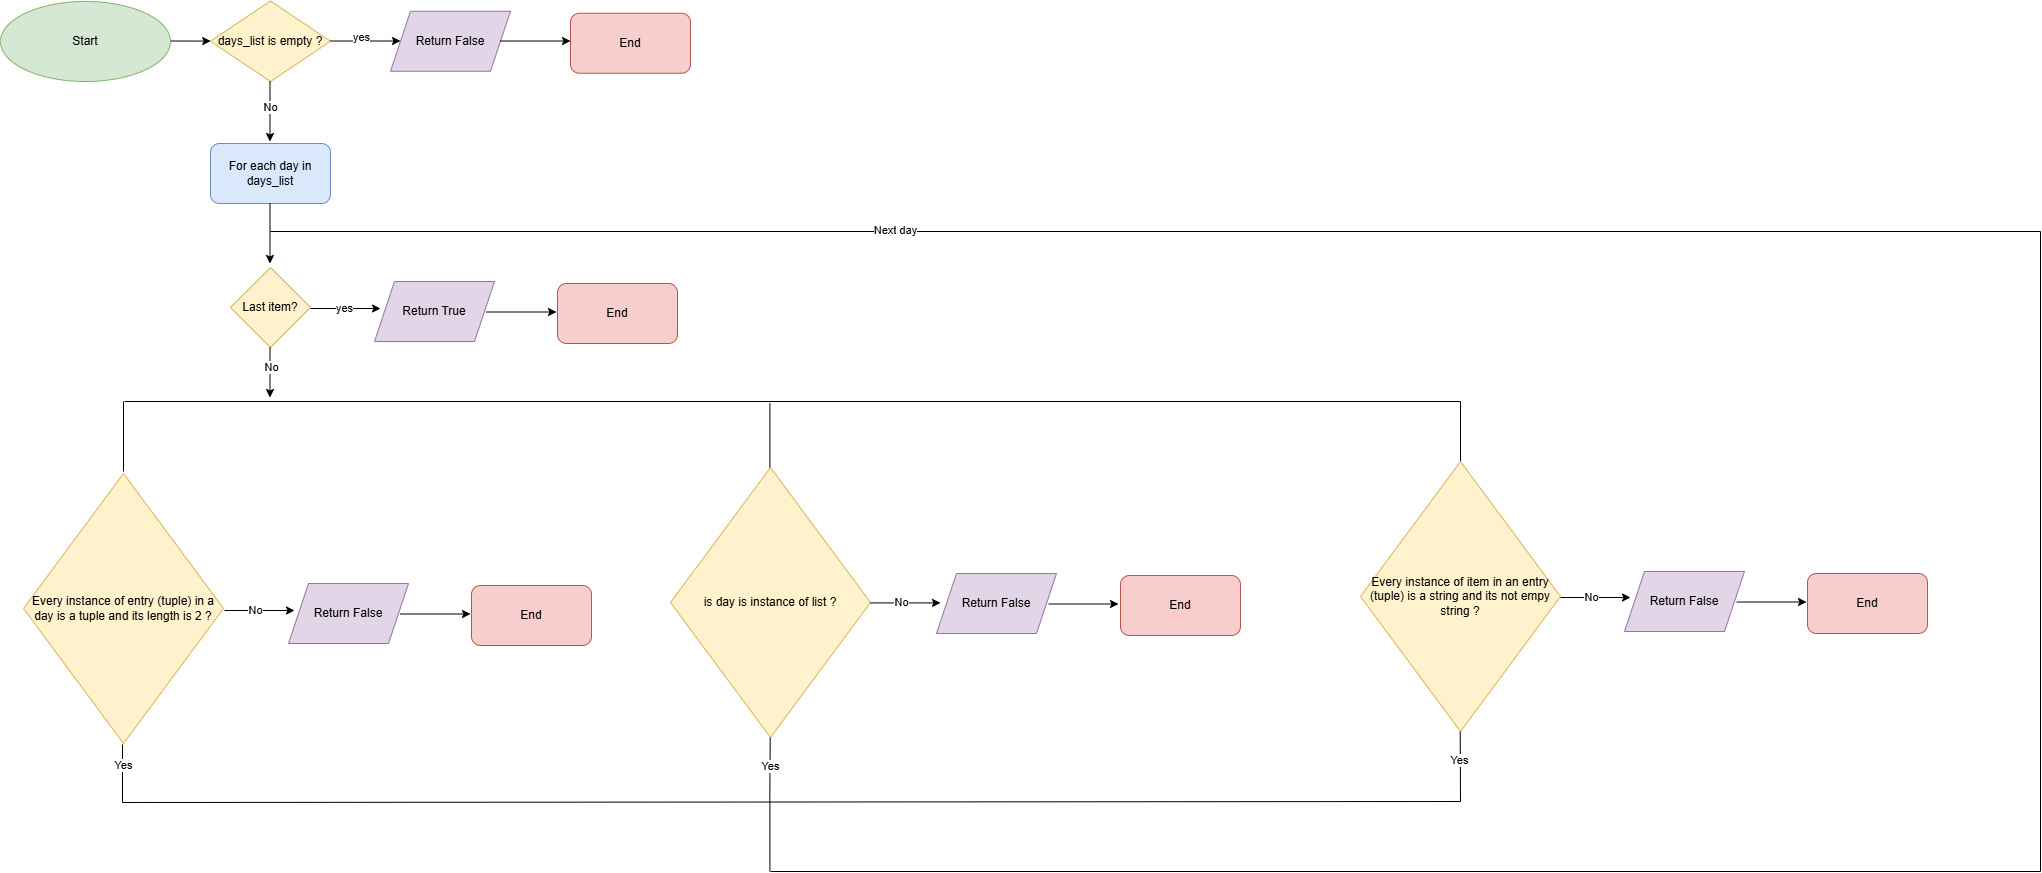

The diagram above was exported from draw.io. Its source (the exported page's mxGraphModel, read from the mxfile embedded in the PNG):
<mxGraphModel dx="1687" dy="2047" grid="1" gridSize="10" guides="1" tooltips="1" connect="1" arrows="1" fold="1" page="1" pageScale="1" pageWidth="827" pageHeight="1169" math="0" shadow="0">
  <root>
    <mxCell id="0" />
    <mxCell id="1" parent="0" />
    <mxCell id="ZdTQdaTC0_J5G_o92CIx-1" value="Start" style="ellipse;whiteSpace=wrap;html=1;fillColor=#d5e8d4;strokeColor=#82b366;" vertex="1" parent="1">
      <mxGeometry x="40" y="-1110" width="170" height="80" as="geometry" />
    </mxCell>
    <mxCell id="ZdTQdaTC0_J5G_o92CIx-2" value="" style="endArrow=classic;html=1;rounded=0;" edge="1" parent="1" target="ZdTQdaTC0_J5G_o92CIx-3">
      <mxGeometry width="50" height="50" relative="1" as="geometry">
        <mxPoint x="210" y="-1070.5" as="sourcePoint" />
        <mxPoint x="290" y="-1070.5" as="targetPoint" />
      </mxGeometry>
    </mxCell>
    <mxCell id="ZdTQdaTC0_J5G_o92CIx-3" value="days_list is empty ?" style="rhombus;whiteSpace=wrap;html=1;fillColor=#fff2cc;strokeColor=#d6b656;" vertex="1" parent="1">
      <mxGeometry x="250" y="-1110.5" width="120" height="80.5" as="geometry" />
    </mxCell>
    <mxCell id="ZdTQdaTC0_J5G_o92CIx-4" value="" style="endArrow=classic;html=1;rounded=0;" edge="1" parent="1">
      <mxGeometry width="50" height="50" relative="1" as="geometry">
        <mxPoint x="370" y="-1070.5" as="sourcePoint" />
        <mxPoint x="440" y="-1070.5" as="targetPoint" />
      </mxGeometry>
    </mxCell>
    <mxCell id="ZdTQdaTC0_J5G_o92CIx-6" value="yes" style="edgeLabel;html=1;align=center;verticalAlign=middle;resizable=0;points=[];" vertex="1" connectable="0" parent="ZdTQdaTC0_J5G_o92CIx-4">
      <mxGeometry x="-0.1143" relative="1" as="geometry">
        <mxPoint y="-4" as="offset" />
      </mxGeometry>
    </mxCell>
    <mxCell id="ZdTQdaTC0_J5G_o92CIx-5" value="" style="endArrow=classic;html=1;rounded=0;" edge="1" parent="1">
      <mxGeometry width="50" height="50" relative="1" as="geometry">
        <mxPoint x="309.5" y="-1030" as="sourcePoint" />
        <mxPoint x="309.5" y="-970" as="targetPoint" />
      </mxGeometry>
    </mxCell>
    <mxCell id="ZdTQdaTC0_J5G_o92CIx-7" value="No" style="edgeLabel;html=1;align=center;verticalAlign=middle;resizable=0;points=[];" vertex="1" connectable="0" parent="ZdTQdaTC0_J5G_o92CIx-5">
      <mxGeometry x="-0.1333" relative="1" as="geometry">
        <mxPoint as="offset" />
      </mxGeometry>
    </mxCell>
    <mxCell id="ZdTQdaTC0_J5G_o92CIx-8" value="Return False" style="shape=parallelogram;perimeter=parallelogramPerimeter;whiteSpace=wrap;html=1;fixedSize=1;fillColor=#e1d5e7;strokeColor=#9673a6;" vertex="1" parent="1">
      <mxGeometry x="430" y="-1100.25" width="120" height="60" as="geometry" />
    </mxCell>
    <mxCell id="ZdTQdaTC0_J5G_o92CIx-9" value="" style="endArrow=classic;html=1;rounded=0;" edge="1" parent="1">
      <mxGeometry width="50" height="50" relative="1" as="geometry">
        <mxPoint x="540" y="-1070.5" as="sourcePoint" />
        <mxPoint x="610" y="-1070.5" as="targetPoint" />
      </mxGeometry>
    </mxCell>
    <mxCell id="ZdTQdaTC0_J5G_o92CIx-11" value="End" style="rounded=1;whiteSpace=wrap;html=1;fillColor=#f8cecc;strokeColor=#b85450;" vertex="1" parent="1">
      <mxGeometry x="597" y="-828" width="120" height="60" as="geometry" />
    </mxCell>
    <mxCell id="ZdTQdaTC0_J5G_o92CIx-12" value="For each day in days_list" style="rounded=1;whiteSpace=wrap;html=1;fillColor=#dae8fc;strokeColor=#6c8ebf;" vertex="1" parent="1">
      <mxGeometry x="250" y="-968" width="120" height="60" as="geometry" />
    </mxCell>
    <mxCell id="ZdTQdaTC0_J5G_o92CIx-13" value="" style="endArrow=classic;html=1;rounded=0;" edge="1" parent="1">
      <mxGeometry width="50" height="50" relative="1" as="geometry">
        <mxPoint x="309.5" y="-908" as="sourcePoint" />
        <mxPoint x="309.5" y="-848" as="targetPoint" />
      </mxGeometry>
    </mxCell>
    <mxCell id="ZdTQdaTC0_J5G_o92CIx-15" value="Last item?" style="rhombus;whiteSpace=wrap;html=1;fillColor=#fff2cc;strokeColor=#d6b656;" vertex="1" parent="1">
      <mxGeometry x="270" y="-844" width="80" height="80" as="geometry" />
    </mxCell>
    <mxCell id="ZdTQdaTC0_J5G_o92CIx-16" value="" style="endArrow=classic;html=1;rounded=0;" edge="1" parent="1">
      <mxGeometry width="50" height="50" relative="1" as="geometry">
        <mxPoint x="350" y="-803" as="sourcePoint" />
        <mxPoint x="420" y="-803" as="targetPoint" />
      </mxGeometry>
    </mxCell>
    <mxCell id="ZdTQdaTC0_J5G_o92CIx-17" value="yes" style="edgeLabel;html=1;align=center;verticalAlign=middle;resizable=0;points=[];" vertex="1" connectable="0" parent="ZdTQdaTC0_J5G_o92CIx-16">
      <mxGeometry x="0.125" y="1" relative="1" as="geometry">
        <mxPoint x="-5" as="offset" />
      </mxGeometry>
    </mxCell>
    <mxCell id="ZdTQdaTC0_J5G_o92CIx-19" value="Return True" style="shape=parallelogram;perimeter=parallelogramPerimeter;whiteSpace=wrap;html=1;fixedSize=1;fillColor=#e1d5e7;strokeColor=#9673a6;" vertex="1" parent="1">
      <mxGeometry x="414" y="-830" width="120" height="60" as="geometry" />
    </mxCell>
    <mxCell id="ZdTQdaTC0_J5G_o92CIx-20" value="" style="endArrow=classic;html=1;rounded=0;" edge="1" parent="1">
      <mxGeometry width="50" height="50" relative="1" as="geometry">
        <mxPoint x="526" y="-799.5" as="sourcePoint" />
        <mxPoint x="596" y="-799.5" as="targetPoint" />
      </mxGeometry>
    </mxCell>
    <mxCell id="ZdTQdaTC0_J5G_o92CIx-21" value="End" style="rounded=1;whiteSpace=wrap;html=1;fillColor=#f8cecc;strokeColor=#b85450;" vertex="1" parent="1">
      <mxGeometry x="610" y="-1098.25" width="120" height="60" as="geometry" />
    </mxCell>
    <mxCell id="ZdTQdaTC0_J5G_o92CIx-22" value="" style="endArrow=classic;html=1;rounded=0;" edge="1" parent="1">
      <mxGeometry width="50" height="50" relative="1" as="geometry">
        <mxPoint x="309.5" y="-764" as="sourcePoint" />
        <mxPoint x="309.5" y="-714" as="targetPoint" />
      </mxGeometry>
    </mxCell>
    <mxCell id="ZdTQdaTC0_J5G_o92CIx-23" value="No" style="edgeLabel;html=1;align=center;verticalAlign=middle;resizable=0;points=[];" vertex="1" connectable="0" parent="ZdTQdaTC0_J5G_o92CIx-22">
      <mxGeometry x="-0.2333" y="1" relative="1" as="geometry">
        <mxPoint y="1" as="offset" />
      </mxGeometry>
    </mxCell>
    <mxCell id="ZdTQdaTC0_J5G_o92CIx-25" value="Every instance of entry (tuple) in a day is a tuple and its length is 2 ?" style="rhombus;whiteSpace=wrap;html=1;fillColor=#fff2cc;strokeColor=#d6b656;" vertex="1" parent="1">
      <mxGeometry x="63" y="-638" width="200" height="270" as="geometry" />
    </mxCell>
    <mxCell id="ZdTQdaTC0_J5G_o92CIx-26" value="End" style="rounded=1;whiteSpace=wrap;html=1;fillColor=#f8cecc;strokeColor=#b85450;" vertex="1" parent="1">
      <mxGeometry x="511" y="-526" width="120" height="60" as="geometry" />
    </mxCell>
    <mxCell id="ZdTQdaTC0_J5G_o92CIx-27" value="" style="endArrow=classic;html=1;rounded=0;" edge="1" parent="1">
      <mxGeometry width="50" height="50" relative="1" as="geometry">
        <mxPoint x="264" y="-501" as="sourcePoint" />
        <mxPoint x="334" y="-501" as="targetPoint" />
      </mxGeometry>
    </mxCell>
    <mxCell id="ZdTQdaTC0_J5G_o92CIx-31" value="No" style="edgeLabel;html=1;align=center;verticalAlign=middle;resizable=0;points=[];" vertex="1" connectable="0" parent="ZdTQdaTC0_J5G_o92CIx-27">
      <mxGeometry x="0.0571" y="-1" relative="1" as="geometry">
        <mxPoint x="-6" y="-2" as="offset" />
      </mxGeometry>
    </mxCell>
    <mxCell id="ZdTQdaTC0_J5G_o92CIx-29" value="Return False" style="shape=parallelogram;perimeter=parallelogramPerimeter;whiteSpace=wrap;html=1;fixedSize=1;fillColor=#e1d5e7;strokeColor=#9673a6;" vertex="1" parent="1">
      <mxGeometry x="328" y="-528" width="120" height="60" as="geometry" />
    </mxCell>
    <mxCell id="ZdTQdaTC0_J5G_o92CIx-30" value="" style="endArrow=classic;html=1;rounded=0;" edge="1" parent="1">
      <mxGeometry width="50" height="50" relative="1" as="geometry">
        <mxPoint x="440" y="-497.5" as="sourcePoint" />
        <mxPoint x="510" y="-497.5" as="targetPoint" />
      </mxGeometry>
    </mxCell>
    <mxCell id="ZdTQdaTC0_J5G_o92CIx-38" value="" style="endArrow=none;html=1;rounded=0;" edge="1" parent="1">
      <mxGeometry width="50" height="50" relative="1" as="geometry">
        <mxPoint x="164" y="-710" as="sourcePoint" />
        <mxPoint x="1500" y="-710" as="targetPoint" />
      </mxGeometry>
    </mxCell>
    <mxCell id="ZdTQdaTC0_J5G_o92CIx-39" value="" style="endArrow=none;html=1;rounded=0;" edge="1" parent="1">
      <mxGeometry width="50" height="50" relative="1" as="geometry">
        <mxPoint x="1500" y="-650" as="sourcePoint" />
        <mxPoint x="1500" y="-710" as="targetPoint" />
      </mxGeometry>
    </mxCell>
    <mxCell id="ZdTQdaTC0_J5G_o92CIx-40" value="" style="endArrow=none;html=1;rounded=0;" edge="1" parent="1">
      <mxGeometry width="50" height="50" relative="1" as="geometry">
        <mxPoint x="163" y="-640" as="sourcePoint" />
        <mxPoint x="163" y="-710" as="targetPoint" />
      </mxGeometry>
    </mxCell>
    <mxCell id="ZdTQdaTC0_J5G_o92CIx-41" value="Every instance of item in an entry (tuple)&amp;nbsp;is a string and its not empy string ?" style="rhombus;whiteSpace=wrap;html=1;fillColor=#fff2cc;strokeColor=#d6b656;" vertex="1" parent="1">
      <mxGeometry x="1400" y="-650" width="200" height="270" as="geometry" />
    </mxCell>
    <mxCell id="ZdTQdaTC0_J5G_o92CIx-42" value="End" style="rounded=1;whiteSpace=wrap;html=1;fillColor=#f8cecc;strokeColor=#b85450;" vertex="1" parent="1">
      <mxGeometry x="1847" y="-538" width="120" height="60" as="geometry" />
    </mxCell>
    <mxCell id="ZdTQdaTC0_J5G_o92CIx-43" value="" style="endArrow=classic;html=1;rounded=0;" edge="1" parent="1">
      <mxGeometry width="50" height="50" relative="1" as="geometry">
        <mxPoint x="1600" y="-514" as="sourcePoint" />
        <mxPoint x="1670" y="-514" as="targetPoint" />
      </mxGeometry>
    </mxCell>
    <mxCell id="ZdTQdaTC0_J5G_o92CIx-44" value="No" style="edgeLabel;html=1;align=center;verticalAlign=middle;resizable=0;points=[];" vertex="1" connectable="0" parent="ZdTQdaTC0_J5G_o92CIx-43">
      <mxGeometry x="0.0571" y="-1" relative="1" as="geometry">
        <mxPoint x="-6" y="-2" as="offset" />
      </mxGeometry>
    </mxCell>
    <mxCell id="ZdTQdaTC0_J5G_o92CIx-45" value="Return False" style="shape=parallelogram;perimeter=parallelogramPerimeter;whiteSpace=wrap;html=1;fixedSize=1;fillColor=#e1d5e7;strokeColor=#9673a6;" vertex="1" parent="1">
      <mxGeometry x="1664" y="-540" width="120" height="60" as="geometry" />
    </mxCell>
    <mxCell id="ZdTQdaTC0_J5G_o92CIx-46" value="" style="endArrow=classic;html=1;rounded=0;" edge="1" parent="1">
      <mxGeometry width="50" height="50" relative="1" as="geometry">
        <mxPoint x="1776" y="-509.5" as="sourcePoint" />
        <mxPoint x="1846" y="-509.5" as="targetPoint" />
      </mxGeometry>
    </mxCell>
    <mxCell id="ZdTQdaTC0_J5G_o92CIx-47" value="" style="endArrow=none;html=1;rounded=0;" edge="1" parent="1">
      <mxGeometry width="50" height="50" relative="1" as="geometry">
        <mxPoint x="162" y="-309" as="sourcePoint" />
        <mxPoint x="162" y="-367" as="targetPoint" />
      </mxGeometry>
    </mxCell>
    <mxCell id="ZdTQdaTC0_J5G_o92CIx-70" value="Yes" style="edgeLabel;html=1;align=center;verticalAlign=middle;resizable=0;points=[];" vertex="1" connectable="0" parent="ZdTQdaTC0_J5G_o92CIx-47">
      <mxGeometry x="0.3103" relative="1" as="geometry">
        <mxPoint as="offset" />
      </mxGeometry>
    </mxCell>
    <mxCell id="ZdTQdaTC0_J5G_o92CIx-49" value="" style="endArrow=none;html=1;rounded=0;" edge="1" parent="1">
      <mxGeometry width="50" height="50" relative="1" as="geometry">
        <mxPoint x="1500" y="-310" as="sourcePoint" />
        <mxPoint x="1499.6999999999998" y="-380" as="targetPoint" />
      </mxGeometry>
    </mxCell>
    <mxCell id="ZdTQdaTC0_J5G_o92CIx-74" value="Yes" style="edgeLabel;html=1;align=center;verticalAlign=middle;resizable=0;points=[];" vertex="1" connectable="0" parent="ZdTQdaTC0_J5G_o92CIx-49">
      <mxGeometry x="0.2249" y="-3" relative="1" as="geometry">
        <mxPoint x="-4" y="1" as="offset" />
      </mxGeometry>
    </mxCell>
    <mxCell id="ZdTQdaTC0_J5G_o92CIx-50" value="" style="endArrow=none;html=1;rounded=0;" edge="1" parent="1">
      <mxGeometry width="50" height="50" relative="1" as="geometry">
        <mxPoint x="162" y="-309" as="sourcePoint" />
        <mxPoint x="1500" y="-310" as="targetPoint" />
      </mxGeometry>
    </mxCell>
    <mxCell id="ZdTQdaTC0_J5G_o92CIx-51" value="" style="endArrow=none;html=1;rounded=0;" edge="1" parent="1">
      <mxGeometry width="50" height="50" relative="1" as="geometry">
        <mxPoint x="809.4100000000001" y="-240" as="sourcePoint" />
        <mxPoint x="809.4100000000001" y="-310" as="targetPoint" />
      </mxGeometry>
    </mxCell>
    <mxCell id="ZdTQdaTC0_J5G_o92CIx-52" value="" style="endArrow=none;html=1;rounded=0;" edge="1" parent="1">
      <mxGeometry width="50" height="50" relative="1" as="geometry">
        <mxPoint x="810" y="-240" as="sourcePoint" />
        <mxPoint x="2080" y="-240" as="targetPoint" />
      </mxGeometry>
    </mxCell>
    <mxCell id="ZdTQdaTC0_J5G_o92CIx-53" value="" style="endArrow=none;html=1;rounded=0;" edge="1" parent="1">
      <mxGeometry width="50" height="50" relative="1" as="geometry">
        <mxPoint x="2080" y="-240" as="sourcePoint" />
        <mxPoint x="2080" y="-880" as="targetPoint" />
      </mxGeometry>
    </mxCell>
    <mxCell id="ZdTQdaTC0_J5G_o92CIx-54" value="" style="endArrow=none;html=1;rounded=0;" edge="1" parent="1">
      <mxGeometry width="50" height="50" relative="1" as="geometry">
        <mxPoint x="310" y="-880" as="sourcePoint" />
        <mxPoint x="2080" y="-880" as="targetPoint" />
      </mxGeometry>
    </mxCell>
    <mxCell id="ZdTQdaTC0_J5G_o92CIx-55" value="Next day" style="edgeLabel;html=1;align=center;verticalAlign=middle;resizable=0;points=[];" vertex="1" connectable="0" parent="ZdTQdaTC0_J5G_o92CIx-54">
      <mxGeometry x="-0.2929" y="2" relative="1" as="geometry">
        <mxPoint x="-1" as="offset" />
      </mxGeometry>
    </mxCell>
    <mxCell id="ZdTQdaTC0_J5G_o92CIx-56" value="" style="endArrow=none;html=1;rounded=0;" edge="1" parent="1">
      <mxGeometry width="50" height="50" relative="1" as="geometry">
        <mxPoint x="809.4100000000001" y="-638" as="sourcePoint" />
        <mxPoint x="809.4100000000001" y="-708" as="targetPoint" />
      </mxGeometry>
    </mxCell>
    <mxCell id="ZdTQdaTC0_J5G_o92CIx-63" value="is day is instance of list ?" style="rhombus;whiteSpace=wrap;html=1;fillColor=#fff2cc;strokeColor=#d6b656;" vertex="1" parent="1">
      <mxGeometry x="710" y="-644" width="200" height="270" as="geometry" />
    </mxCell>
    <mxCell id="ZdTQdaTC0_J5G_o92CIx-64" value="End" style="rounded=1;whiteSpace=wrap;html=1;fillColor=#f8cecc;strokeColor=#b85450;" vertex="1" parent="1">
      <mxGeometry x="1160" y="-536" width="120" height="60" as="geometry" />
    </mxCell>
    <mxCell id="ZdTQdaTC0_J5G_o92CIx-65" value="" style="endArrow=classic;html=1;rounded=0;" edge="1" parent="1">
      <mxGeometry width="50" height="50" relative="1" as="geometry">
        <mxPoint x="910" y="-508.59000000000003" as="sourcePoint" />
        <mxPoint x="980" y="-508.59000000000003" as="targetPoint" />
      </mxGeometry>
    </mxCell>
    <mxCell id="ZdTQdaTC0_J5G_o92CIx-66" value="No" style="edgeLabel;html=1;align=center;verticalAlign=middle;resizable=0;points=[];" vertex="1" connectable="0" parent="ZdTQdaTC0_J5G_o92CIx-65">
      <mxGeometry x="0.0571" y="-1" relative="1" as="geometry">
        <mxPoint x="-6" y="-2" as="offset" />
      </mxGeometry>
    </mxCell>
    <mxCell id="ZdTQdaTC0_J5G_o92CIx-67" value="Return False" style="shape=parallelogram;perimeter=parallelogramPerimeter;whiteSpace=wrap;html=1;fixedSize=1;fillColor=#e1d5e7;strokeColor=#9673a6;" vertex="1" parent="1">
      <mxGeometry x="976" y="-538" width="120" height="60" as="geometry" />
    </mxCell>
    <mxCell id="ZdTQdaTC0_J5G_o92CIx-68" value="" style="endArrow=classic;html=1;rounded=0;" edge="1" parent="1">
      <mxGeometry width="50" height="50" relative="1" as="geometry">
        <mxPoint x="1088" y="-507.5" as="sourcePoint" />
        <mxPoint x="1158" y="-507.5" as="targetPoint" />
      </mxGeometry>
    </mxCell>
    <mxCell id="ZdTQdaTC0_J5G_o92CIx-69" value="" style="endArrow=none;html=1;rounded=0;" edge="1" parent="1">
      <mxGeometry width="50" height="50" relative="1" as="geometry">
        <mxPoint x="809.29" y="-310" as="sourcePoint" />
        <mxPoint x="809.6999999999998" y="-374" as="targetPoint" />
      </mxGeometry>
    </mxCell>
    <mxCell id="ZdTQdaTC0_J5G_o92CIx-71" value="Yes" style="edgeLabel;html=1;align=center;verticalAlign=middle;resizable=0;points=[];" vertex="1" connectable="0" parent="1">
      <mxGeometry x="180" y="-339.9970588235295" as="geometry">
        <mxPoint x="629" y="-6" as="offset" />
      </mxGeometry>
    </mxCell>
  </root>
</mxGraphModel>